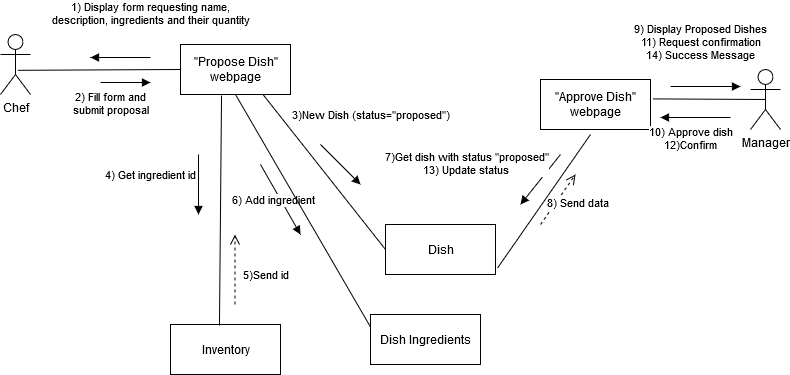

The diagram above was exported from draw.io. Its source (the exported page's mxGraphModel, read from the mxfile embedded in the PNG):
<mxGraphModel dx="1102" dy="583" grid="1" gridSize="10" guides="1" tooltips="1" connect="1" arrows="1" fold="1" page="1" pageScale="1" pageWidth="850" pageHeight="1100" math="0" shadow="0">
  <root>
    <mxCell id="0" />
    <mxCell id="1" parent="0" />
    <mxCell id="M7OrC8gZP_71gofGzf9b-1" value="Chef" style="shape=umlActor;verticalLabelPosition=bottom;verticalAlign=top;html=1;" parent="1" vertex="1">
      <mxGeometry x="40" y="80" width="30" height="60" as="geometry" />
    </mxCell>
    <mxCell id="M7OrC8gZP_71gofGzf9b-2" value="Manager" style="shape=umlActor;verticalLabelPosition=bottom;verticalAlign=top;html=1;" parent="1" vertex="1">
      <mxGeometry x="790" y="115" width="30" height="60" as="geometry" />
    </mxCell>
    <mxCell id="M7OrC8gZP_71gofGzf9b-3" value="&lt;div&gt;&quot;Propose Dish&quot;&lt;/div&gt;&lt;div&gt;webpage&lt;br&gt;&lt;/div&gt;" style="html=1;" parent="1" vertex="1">
      <mxGeometry x="220" y="90" width="110" height="50" as="geometry" />
    </mxCell>
    <mxCell id="M7OrC8gZP_71gofGzf9b-5" value="&lt;div&gt;&quot;Approve Dish&quot; &lt;br&gt;&lt;/div&gt;&lt;div&gt;webpage&lt;br&gt;&lt;/div&gt;" style="html=1;" parent="1" vertex="1">
      <mxGeometry x="580" y="125" width="110" height="50" as="geometry" />
    </mxCell>
    <mxCell id="M7OrC8gZP_71gofGzf9b-6" value="Dish" style="html=1;" parent="1" vertex="1">
      <mxGeometry x="425" y="270" width="110" height="50" as="geometry" />
    </mxCell>
    <mxCell id="M7OrC8gZP_71gofGzf9b-7" value="Inventory" style="html=1;" parent="1" vertex="1">
      <mxGeometry x="210" y="370" width="110" height="50" as="geometry" />
    </mxCell>
    <mxCell id="M7OrC8gZP_71gofGzf9b-8" value="&lt;div&gt;1) Display form requesting name,&lt;/div&gt;&lt;div&gt; description, ingredients and their quantity&lt;br&gt;&lt;/div&gt;" style="html=1;verticalAlign=bottom;endArrow=block;" parent="1" edge="1">
      <mxGeometry x="-1" y="-28" width="80" relative="1" as="geometry">
        <mxPoint x="190" y="103" as="sourcePoint" />
        <mxPoint x="130" y="103" as="targetPoint" />
        <mxPoint as="offset" />
      </mxGeometry>
    </mxCell>
    <mxCell id="M7OrC8gZP_71gofGzf9b-9" value="&lt;div&gt;2) Fill form and &lt;br&gt;&lt;/div&gt;&lt;div&gt;submit proposal&lt;br&gt;&lt;/div&gt;" style="html=1;verticalAlign=bottom;endArrow=block;" parent="1" edge="1">
      <mxGeometry x="-0.6" y="-37" width="80" relative="1" as="geometry">
        <mxPoint x="140" y="128" as="sourcePoint" />
        <mxPoint x="190" y="128" as="targetPoint" />
        <Array as="points" />
        <mxPoint as="offset" />
      </mxGeometry>
    </mxCell>
    <mxCell id="M7OrC8gZP_71gofGzf9b-10" value="&lt;div&gt;4) Get ingredient id&lt;/div&gt;" style="html=1;verticalAlign=bottom;endArrow=block;" parent="1" edge="1">
      <mxGeometry y="-48" width="80" relative="1" as="geometry">
        <mxPoint x="238" y="200" as="sourcePoint" />
        <mxPoint x="238" y="260" as="targetPoint" />
        <mxPoint as="offset" />
        <Array as="points">
          <mxPoint x="238" y="220" />
        </Array>
      </mxGeometry>
    </mxCell>
    <mxCell id="M7OrC8gZP_71gofGzf9b-11" value="5)Send id" style="html=1;verticalAlign=bottom;endArrow=open;dashed=1;endSize=8;" parent="1" edge="1">
      <mxGeometry x="-0.4286" y="-30" relative="1" as="geometry">
        <mxPoint x="274.5" y="350" as="sourcePoint" />
        <mxPoint x="274.5" y="280" as="targetPoint" />
        <Array as="points">
          <mxPoint x="274.5" y="350" />
        </Array>
        <mxPoint as="offset" />
      </mxGeometry>
    </mxCell>
    <mxCell id="M7OrC8gZP_71gofGzf9b-12" value="&lt;div&gt;3)New Dish (status=&quot;proposed&quot;)&lt;/div&gt;" style="html=1;verticalAlign=bottom;endArrow=block;" parent="1" edge="1">
      <mxGeometry x="-0.25" y="49" width="80" relative="1" as="geometry">
        <mxPoint x="360" y="190" as="sourcePoint" />
        <mxPoint x="400" y="230" as="targetPoint" />
        <mxPoint x="1" as="offset" />
      </mxGeometry>
    </mxCell>
    <mxCell id="M7OrC8gZP_71gofGzf9b-13" value="Dish Ingredients" style="html=1;" parent="1" vertex="1">
      <mxGeometry x="410" y="360" width="110" height="50" as="geometry" />
    </mxCell>
    <mxCell id="M7OrC8gZP_71gofGzf9b-14" value="&lt;div&gt;6) Add ingredient&lt;/div&gt;" style="html=1;verticalAlign=bottom;endArrow=block;" parent="1" edge="1">
      <mxGeometry x="0.1493" y="-11" width="80" relative="1" as="geometry">
        <mxPoint x="300" y="210" as="sourcePoint" />
        <mxPoint x="340" y="280" as="targetPoint" />
        <mxPoint as="offset" />
      </mxGeometry>
    </mxCell>
    <mxCell id="M7OrC8gZP_71gofGzf9b-17" value="&lt;div&gt;7)Get dish with status &quot;proposed&quot;&lt;/div&gt;&lt;div&gt;13) Update status&lt;br&gt;&lt;/div&gt;" style="html=1;verticalAlign=bottom;endArrow=block;" parent="1" edge="1">
      <mxGeometry x="1" y="-58" width="80" relative="1" as="geometry">
        <mxPoint x="600" y="200" as="sourcePoint" />
        <mxPoint x="560" y="250" as="targetPoint" />
        <mxPoint x="-9" y="11" as="offset" />
      </mxGeometry>
    </mxCell>
    <mxCell id="M7OrC8gZP_71gofGzf9b-18" value="8) Send data" style="html=1;verticalAlign=bottom;endArrow=open;dashed=1;endSize=8;" parent="1" edge="1">
      <mxGeometry x="0.0166" y="-23" relative="1" as="geometry">
        <mxPoint x="580" y="270" as="sourcePoint" />
        <mxPoint x="615" y="220" as="targetPoint" />
        <mxPoint as="offset" />
      </mxGeometry>
    </mxCell>
    <mxCell id="M7OrC8gZP_71gofGzf9b-19" value="&lt;div&gt;9) Display Proposed Dishes&lt;/div&gt;&lt;div&gt;11) Request confirmation&lt;/div&gt;&lt;div&gt;14) Success Message&lt;br&gt;&lt;/div&gt;" style="html=1;verticalAlign=bottom;endArrow=block;" parent="1" edge="1">
      <mxGeometry x="-0.1429" y="22" width="80" relative="1" as="geometry">
        <mxPoint x="710" y="132" as="sourcePoint" />
        <mxPoint x="780" y="132" as="targetPoint" />
        <mxPoint as="offset" />
      </mxGeometry>
    </mxCell>
    <mxCell id="M7OrC8gZP_71gofGzf9b-20" value="&lt;div&gt;10) Approve dish&lt;br&gt;&lt;/div&gt;&lt;div&gt;12)Confirm&lt;br&gt;&lt;/div&gt;" style="html=1;verticalAlign=bottom;endArrow=block;" parent="1" edge="1">
      <mxGeometry x="0.1429" y="37" width="80" relative="1" as="geometry">
        <mxPoint x="770" y="163" as="sourcePoint" />
        <mxPoint x="700" y="163" as="targetPoint" />
        <mxPoint as="offset" />
      </mxGeometry>
    </mxCell>
    <mxCell id="qeDPjqMvION6DVPLG-El-1" value="" style="endArrow=none;html=1;entryX=0;entryY=0.5;entryDx=0;entryDy=0;exitX=0.573;exitY=0.597;exitDx=0;exitDy=0;exitPerimeter=0;" parent="1" source="M7OrC8gZP_71gofGzf9b-1" target="M7OrC8gZP_71gofGzf9b-3" edge="1">
      <mxGeometry width="50" height="50" relative="1" as="geometry">
        <mxPoint x="120" y="109.60000000000002" as="sourcePoint" />
        <mxPoint x="190" y="109.60000000000002" as="targetPoint" />
      </mxGeometry>
    </mxCell>
    <mxCell id="qeDPjqMvION6DVPLG-El-2" value="" style="endArrow=none;html=1;exitX=0.445;exitY=0.02;exitDx=0;exitDy=0;exitPerimeter=0;entryX=0.373;entryY=1.02;entryDx=0;entryDy=0;entryPerimeter=0;" parent="1" edge="1" target="M7OrC8gZP_71gofGzf9b-3" source="M7OrC8gZP_71gofGzf9b-7">
      <mxGeometry width="50" height="50" relative="1" as="geometry">
        <mxPoint x="260" y="300" as="sourcePoint" />
        <mxPoint x="260" y="170" as="targetPoint" />
      </mxGeometry>
    </mxCell>
    <mxCell id="qeDPjqMvION6DVPLG-El-3" value="" style="endArrow=none;html=1;exitX=0;exitY=0.25;exitDx=0;exitDy=0;entryX=0.5;entryY=1;entryDx=0;entryDy=0;" parent="1" source="M7OrC8gZP_71gofGzf9b-13" edge="1" target="M7OrC8gZP_71gofGzf9b-3">
      <mxGeometry width="50" height="50" relative="1" as="geometry">
        <mxPoint x="370" y="270" as="sourcePoint" />
        <mxPoint x="290" y="180" as="targetPoint" />
      </mxGeometry>
    </mxCell>
    <mxCell id="qeDPjqMvION6DVPLG-El-4" value="" style="endArrow=none;html=1;entryX=0;entryY=0.5;entryDx=0;entryDy=0;exitX=0.75;exitY=1;exitDx=0;exitDy=0;" parent="1" target="M7OrC8gZP_71gofGzf9b-6" edge="1" source="M7OrC8gZP_71gofGzf9b-3">
      <mxGeometry width="50" height="50" relative="1" as="geometry">
        <mxPoint x="320" y="180" as="sourcePoint" />
        <mxPoint x="450" y="190" as="targetPoint" />
      </mxGeometry>
    </mxCell>
    <mxCell id="qeDPjqMvION6DVPLG-El-5" value="" style="endArrow=none;html=1;exitX=1.018;exitY=0.872;exitDx=0;exitDy=0;exitPerimeter=0;" parent="1" source="M7OrC8gZP_71gofGzf9b-6" edge="1">
      <mxGeometry width="50" height="50" relative="1" as="geometry">
        <mxPoint x="530" y="280" as="sourcePoint" />
        <mxPoint x="630" y="180" as="targetPoint" />
      </mxGeometry>
    </mxCell>
    <mxCell id="qeDPjqMvION6DVPLG-El-6" value="" style="endArrow=none;html=1;entryX=0.5;entryY=0.5;entryDx=0;entryDy=0;entryPerimeter=0;exitX=1.022;exitY=0.388;exitDx=0;exitDy=0;exitPerimeter=0;" parent="1" source="M7OrC8gZP_71gofGzf9b-5" target="M7OrC8gZP_71gofGzf9b-2" edge="1">
      <mxGeometry width="50" height="50" relative="1" as="geometry">
        <mxPoint x="690" y="144.60000000000002" as="sourcePoint" />
        <mxPoint x="760" y="144.60000000000002" as="targetPoint" />
      </mxGeometry>
    </mxCell>
  </root>
</mxGraphModel>